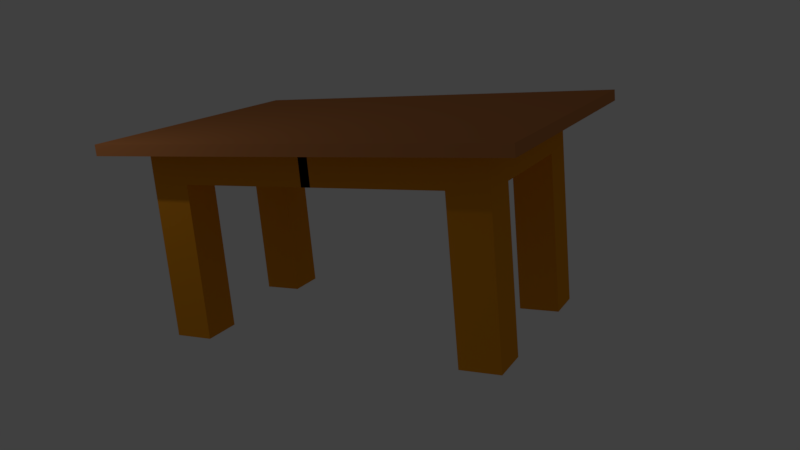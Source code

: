 # Source: Mesas_para_poner_las_maquinas.blend  (saved by Blender 2.78.0; exported with 4.5.12 LTS)
import bpy
from mathutils import Matrix  # noqa: F401  (used for matrix-valued properties, if any)

bpy.ops.wm.read_factory_settings(use_empty=True)
scene = bpy.context.scene
scene.name = 'Scene'

# ---- collections
col_collection_1 = bpy.data.collections.new('Collection 1'); scene.collection.children.link(col_collection_1)

# ---- materials (node trees are filled in below, after node groups)
mat_materialmesa = bpy.data.materials.new('MaterialMesa')
mat_materialmesa.alpha_threshold = 0.0
mat_materialmesa.use_transparent_shadow = False
mat_materialmesa.preview_render_type = 'CUBE'
mat_materialmesa.diffuse_color = (0.5596, 0.2115, 0.07014, 1.0)
mat_materialmesa.roughness = 0.5
mat_material = bpy.data.materials.new('Material')
mat_material.alpha_threshold = 0.0
mat_material.use_transparent_shadow = False
mat_material.diffuse_color = (0.8, 0.3029, 0.01309, 1.0)
mat_material.specular_color = (1.0, 0.6212, 0.0998)
mat_material.roughness = 0.5

# ---- material node trees

# ---- world
world_world = bpy.data.worlds.new('World'); scene.world = world_world
world_world.color = (0.05088, 0.05088, 0.05088)
world_world.use_sun_shadow = False
world_world.sun_shadow_jitter_overblur = 0.0
world_world.cycles.sampling_method = 'MANUAL'

# ---- cameras
cam_camera = bpy.data.cameras.new('Camera')
cam_camera.clip_end = 100.0
cam_camera.lens = 35.0
cam_camera.sensor_width = 32.0
cam_camera.sensor_height = 18.0
cam_camera.display_size = 2.0
cam_camera.dof.focus_distance = 0.0
cam_camera.dof.aperture_fstop = 128.0
cam_camera.dof.aperture_blades = 6

# ---- lights
light_point = bpy.data.lights.new('Point', 'POINT')
light_point.transmission_factor = 0.0
light_point.energy = 100.0
light_point.shadow_buffer_clip_start = 0.5
light_point.shadow_soft_size = 0.1
light_point.shadow_maximum_resolution = 0.006
light_point.use_absolute_resolution = True

# ---- meshes
me_plane_001 = bpy.data.meshes.new('Plane.001')
me_plane_001.from_pydata([(-9.92, -7.846, -3.451), (10.69, -7.846, -3.451), (-9.92, 6.908, -3.451), (10.69, 6.908, -3.451), (-9.92, 6.908, -2.902), (-9.92, -7.846, -2.902), (10.69, -7.846, -2.902), (10.69, 6.908, -2.902)], [], [(0, 2, 3, 1), (5, 6, 7, 4), (1, 3, 7, 6), (2, 0, 5, 4), (3, 2, 4, 7), (0, 1, 6, 5)])
me_plane_001.materials.append(mat_materialmesa)
me_plane_001.use_remesh_preserve_volume = False
me_plane_001.use_remesh_preserve_attributes = False
me_plane_001.use_mirror_vertex_groups = False
me_plane_001.update()
me_cube = bpy.data.meshes.new('Cube')
me_cube.from_pydata([(6.752, -1.0, -1.0), (6.752, -1.0, 1.0), (6.752, 1.0, -1.0), (6.752, 1.0, 1.0), (8.752, -1.0, -1.0), (8.752, -1.0, 1.0), (8.752, 1.0, -1.0), (8.752, 1.0, 1.0), (6.752, 1.0, -1.0), (6.752, -1.0, -1.0), (8.752, 1.0, -1.0), (8.752, -1.0, -1.0), (6.752, 1.0, -8.888), (6.752, -1.0, -8.888), (8.752, 1.0, -8.888), (8.752, -1.0, -8.888), (6.752, 6.918, 1.0), (6.752, 6.918, -1.0), (8.752, 6.918, -1.0), (8.752, 6.918, 1.0), (6.752, 8.853, 1.0), (6.752, 8.853, -1.0), (8.752, 8.853, -1.0), (8.752, 8.853, 1.0), (8.752, 6.918, -8.966), (6.752, 6.918, -8.966), (8.752, 8.853, -8.966), (6.752, 8.853, -8.966), (-0.2806, 6.918, 1.0), (-0.2806, 6.918, -1.0), (-0.2806, 8.853, 1.0), (-0.2806, 8.853, -1.0), (-0.2395, 1.0, -1.0), (-0.2395, -1.0, -1.0), (-0.2395, -1.0, 1.0), (-0.2395, 1.0, 1.0), (-6.752, -1.0, -1.0), (-6.752, -1.0, 1.0), (-6.752, 1.0, -1.0), (-6.752, 1.0, 1.0), (-8.752, -1.0, -1.0), (-8.752, -1.0, 1.0), (-8.752, 1.0, -1.0), (-8.752, 1.0, 1.0), (-6.752, 1.0, -1.0), (-6.752, -1.0, -1.0), (-8.752, 1.0, -1.0), (-8.752, -1.0, -1.0), (-6.752, 1.0, -8.888), (-6.752, -1.0, -8.888), (-8.752, 1.0, -8.888), (-8.752, -1.0, -8.888), (-6.752, 6.918, 1.0), (-6.752, 6.918, -1.0), (-8.752, 6.918, -1.0), (-8.752, 6.918, 1.0), (-6.752, 8.853, 1.0), (-6.752, 8.853, -1.0), (-8.752, 8.853, -1.0), (-8.752, 8.853, 1.0), (-8.752, 6.918, -8.966), (-6.752, 6.918, -8.966), (-8.752, 8.853, -8.966), (-6.752, 8.853, -8.966), (0.2806, 6.918, 1.0), (0.2806, 6.918, -1.0), (0.2806, 8.853, 1.0), (0.2806, 8.853, -1.0), (0.2395, 1.0, -1.0), (0.2395, -1.0, -1.0), (0.2395, -1.0, 1.0), (0.2395, 1.0, 1.0)], [], [(1, 3, 35, 34), (7, 6, 18, 19), (6, 7, 5, 4), (4, 5, 1, 0), (4, 0, 9, 11), (7, 3, 1, 5), (11, 9, 13, 15), (2, 6, 10, 8), (0, 2, 8, 9), (6, 4, 11, 10), (12, 14, 15, 13), (8, 10, 14, 12), (10, 11, 15, 14), (9, 8, 12, 13), (16, 19, 23, 20), (6, 2, 17, 18), (3, 7, 19, 16), (2, 3, 16, 17), (21, 20, 23, 22), (16, 20, 30, 28), (19, 18, 22, 23), (22, 18, 24, 26), (24, 25, 27, 26), (21, 22, 26, 27), (17, 21, 27, 25), (18, 17, 25, 24), (29, 28, 30, 31), (17, 16, 28, 29), (21, 17, 29, 31), (20, 21, 31, 30), (33, 34, 35, 32), (2, 0, 33, 32), (3, 2, 32, 35), (0, 1, 34, 33), (37, 70, 71, 39), (43, 55, 54, 42), (42, 40, 41, 43), (40, 36, 37, 41), (40, 47, 45, 36), (43, 41, 37, 39), (47, 51, 49, 45), (38, 44, 46, 42), (36, 45, 44, 38), (42, 46, 47, 40), (48, 49, 51, 50), (44, 48, 50, 46), (46, 50, 51, 47), (45, 49, 48, 44), (52, 56, 59, 55), (42, 54, 53, 38), (39, 52, 55, 43), (38, 53, 52, 39), (57, 58, 59, 56), (52, 64, 66, 56), (55, 59, 58, 54), (58, 62, 60, 54), (60, 62, 63, 61), (57, 63, 62, 58), (53, 61, 63, 57), (54, 60, 61, 53), (65, 67, 66, 64), (53, 65, 64, 52), (57, 67, 65, 53), (56, 66, 67, 57), (69, 68, 71, 70), (38, 68, 69, 36), (39, 71, 68, 38), (36, 69, 70, 37)])
me_cube.materials.append(mat_material)
me_cube.use_remesh_preserve_volume = False
me_cube.use_remesh_preserve_attributes = False
me_cube.use_mirror_vertex_groups = False
me_cube.update()

# ---- objects
ob_camera = bpy.data.objects.new('Camera', cam_camera)
ob_point = bpy.data.objects.new('Point', light_point)
ob_mesa = bpy.data.objects.new('Mesa', me_plane_001)
ob_patas = bpy.data.objects.new('Patas', me_cube)

# ---- transforms, parenting, visibility, modifiers, constraints
ob_camera.location = (10.29, -17.49, 4.352)
ob_camera.rotation_euler = (1.317, 0.08637, 0.47)
ob_camera.scale = (0.4313, 0.4313, 0.4313)
ob_camera.lineart.crease_threshold = 0.0
ob_point.location = (-3.687, -7.93, 5.452)
ob_point.scale = (0.4313, 0.4313, 0.4313)
ob_point.lineart.crease_threshold = 0.0
ob_mesa.location = (1.03, -1.473, 3.297)
ob_mesa.scale = (0.4313, 0.4313, 0.4313)
ob_mesa.lineart.crease_threshold = 0.0
ob_patas.location = (1.033, -3.461, 1.455)
ob_patas.scale = (0.4313, 0.4313, 0.4313)
ob_patas.lineart.crease_threshold = 0.0

# ---- collection membership
col_collection_1.objects.link(ob_camera)
col_collection_1.objects.link(ob_point)
col_collection_1.objects.link(ob_mesa)
col_collection_1.objects.link(ob_patas)

# ---- scene / render settings (as saved in the file)
scene.camera = ob_camera
scene.frame_start = 1; scene.frame_end = 250; scene.frame_set(1)
scene.render.engine = 'BLENDER_EEVEE_NEXT'
scene.render.resolution_percentage = 50
scene.render.dither_intensity = 0.0
scene.cycles.use_denoising = False
scene.cycles.samples = 128
scene.cycles.sampling_pattern = 'TABULATED_SOBOL'
scene.cycles.light_sampling_threshold = 0.0
scene.cycles.use_adaptive_sampling = False
scene.cycles.use_light_tree = False
scene.cycles.blur_glossy = 0.0
scene.cycles.sample_clamp_indirect = 0.0
scene.view_settings.view_transform = 'Standard'
bpy.context.view_layer.update()
